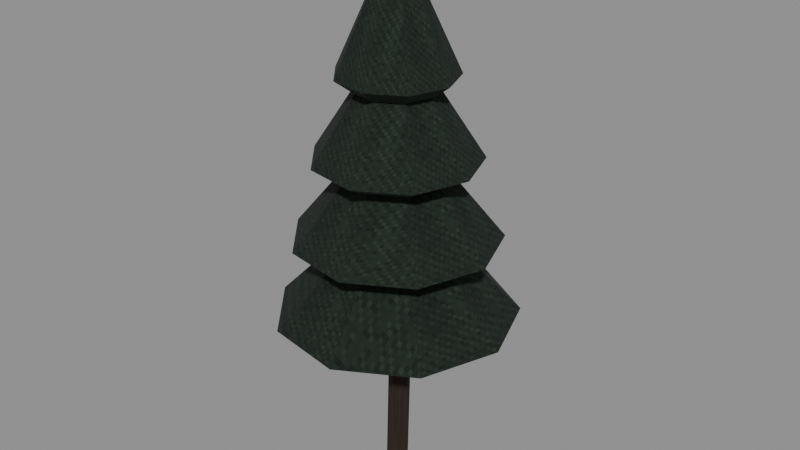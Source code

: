# Source: level_tree_conifer_worn.blend  (saved by Blender 5.0.118; exported with 4.5.12 LTS)
import bpy
from mathutils import Matrix  # noqa: F401  (used for matrix-valued properties, if any)

bpy.ops.wm.read_factory_settings(use_empty=True)
scene = bpy.context.scene
scene.name = 'Scene'

# ---- images (referenced by path relative to the original .blend; pixels are not part of the script)
import os
ASSET_DIR = os.environ.get("B2B_ASSET_DIR", "")  # directory of the original .blend (textures are referenced by path, not embedded)
HERE = os.path.dirname(os.path.abspath(__file__))  # packed textures are extracted next to this script under _unpacked/

def load_image(name, relpath, width, height, colorspace="sRGB"):
    """Load a texture the original file referenced (path relative to the .blend, or extracted next to this script)."""
    p = next((c for c in (os.path.join(HERE, relpath), os.path.join(ASSET_DIR, relpath)) if relpath and os.path.exists(c)), "")
    if p:
        img = bpy.data.images.load(p, check_existing=True)
        img.name = name
    else:  # same state as the original file: an image datablock whose file is absent (Cycles renders it pink)
        img = bpy.data.images.new(name, width, height)
        img.source = "FILE"
        img.filepath = "//" + (relpath or name)
    img.colorspace_settings.name = colorspace
    return img
img_oak_worn_diffuse = load_image('oak worn diffuse', '_unpacked/oak_worn_diffuse.af9ab8ad.png', 64, 64, 'sRGB')
img_green_worn_diffuse = load_image('green worn diffuse', '_unpacked/green_worn_diffuse.17eec57d.png', 64, 64, 'sRGB')

# ---- materials (node trees are filled in below, after node groups)
mat_rebuild_original_oak_worn = bpy.data.materials.new('Rebuild Original oak worn')
mat_rebuild_original_green_worn = bpy.data.materials.new('Rebuild Original green worn')

# ---- material node trees
mat_rebuild_original_oak_worn.use_nodes = True; mat_rebuild_original_oak_worn.node_tree.nodes.clear()
_N = mat_rebuild_original_oak_worn.node_tree.nodes; _L = mat_rebuild_original_oak_worn.node_tree.links
n0 = _N.new('ShaderNodeBsdfPrincipled'); n0.name = 'Principled BSDF'; n0.location = (-200, 100)
n0.inputs[2].default_value = 0.98
n1 = _N.new('ShaderNodeOutputMaterial'); n1.name = 'Material Output'; n1.location = (200, 100)
n2 = _N.new('ShaderNodeTexImage'); n2.name = 'Image Texture'; n2.location = (0, 0)
n2.image = img_oak_worn_diffuse
n2.interpolation = 'Closest'
_L.new(n0.outputs[0], n1.inputs[0])
_L.new(n2.outputs[0], n0.inputs[0])
n1.is_active_output = True
mat_rebuild_original_green_worn.use_nodes = True; mat_rebuild_original_green_worn.node_tree.nodes.clear()
_N = mat_rebuild_original_green_worn.node_tree.nodes; _L = mat_rebuild_original_green_worn.node_tree.links
n0 = _N.new('ShaderNodeBsdfPrincipled'); n0.name = 'Principled BSDF'; n0.location = (-200, 100)
n0.inputs[2].default_value = 0.98
n1 = _N.new('ShaderNodeOutputMaterial'); n1.name = 'Material Output'; n1.location = (200, 100)
n2 = _N.new('ShaderNodeTexImage'); n2.name = 'Image Texture'; n2.location = (0, 0)
n2.image = img_green_worn_diffuse
n2.interpolation = 'Closest'
_L.new(n0.outputs[0], n1.inputs[0])
_L.new(n2.outputs[0], n0.inputs[0])
n1.is_active_output = True

# ---- meshes
me_tapering_irregular_trunk_0 = bpy.data.meshes.new('Tapering irregular trunk 0')
me_tapering_irregular_trunk_0.from_pydata([(0.0, 0.15, -0.0012), (-0.106, 0.1061, 0.001272), (-0.15, 2.399e-05, 0.002999), (-0.106, -0.106, 0.002969), (-1.837e-17, -0.15, 0.0012), (0.106, -0.1061, -0.001272), (0.15, -2.399e-05, -0.002999), (0.106, 0.106, -0.002969), (0.05, 0.17, 2.499), (-0.05604, 0.1261, 2.501), (-0.09997, 0.02002, 2.503), (-0.05604, -0.08605, 2.503), (0.05, -0.13, 2.501), (0.156, -0.08608, 2.499), (0.2, 0.01998, 2.497), (0.156, 0.126, 2.497), (0.05, 0.17, 2.5), (-0.05586, 0.1261, 2.493), (-0.09971, 0.02, 2.491), (-0.05586, -0.08607, 2.493), (0.05, -0.13, 2.5), (0.1559, -0.08607, 2.507), (0.1997, 0.02, 2.509), (0.1559, 0.1261, 2.507), (-0.08, 0.17, 4.6), (-0.1859, 0.1261, 4.593), (-0.2297, 0.02, 4.591), (-0.1859, -0.08607, 4.593), (-0.08, -0.13, 4.6), (0.02586, -0.08607, 4.607), (0.06971, 0.02, 4.609), (0.02586, 0.1261, 4.607), (-0.08, 0.17, 4.602), (-0.186, 0.126, 4.606), (-0.2299, 0.01993, 4.607), (-0.186, -0.08611, 4.604), (-0.08, -0.13, 4.598), (0.02596, -0.08601, 4.594), (0.06985, 0.02007, 4.593), (0.02596, 0.1261, 4.596), (0.0, 0.15, 6.402), (-0.106, 0.106, 6.406), (-0.1499, -7.399e-05, 6.407), (-0.106, -0.1061, 6.404), (-1.835e-17, -0.15, 6.398), (0.106, -0.106, 6.394), (0.1499, 7.399e-05, 6.393), (0.106, 0.1061, 6.396), (1.155, 0.0, 2.3), (0.8848, 0.7424, 2.3), (0.2006, 1.137, 2.3), (-0.5775, 1.0, 2.3), (-1.085, 0.395, 2.3), (-1.085, -0.395, 2.3), (-0.5775, -1.0, 2.3), (0.2006, -1.137, 2.3), (0.8848, -0.7424, 2.3), (1.65, 0.0, 2.48), (1.264, 1.061, 2.48), (0.2865, 1.625, 2.48), (-0.825, 1.429, 2.48), (-1.55, 0.5643, 2.48), (-1.55, -0.5643, 2.48), (-0.825, -1.429, 2.48), (0.2865, -1.625, 2.48), (1.264, -1.061, 2.48), (0.015, 0.0, 4.2), (0.01149, 0.009642, 4.2), (0.002605, 0.01477, 4.2), (-0.0075, 0.01299, 4.2), (-0.0141, 0.00513, 4.2), (-0.0141, -0.00513, 4.2), (-0.0075, -0.01299, 4.2), (0.002605, -0.01477, 4.2), (0.01149, -0.009642, 4.2), (0.98, 0.0, 3.4), (0.7507, 0.6299, 3.4), (0.1702, 0.9651, 3.4), (-0.49, 0.8487, 3.4), (-0.9209, 0.3352, 3.4), (-0.9209, -0.3352, 3.4), (-0.49, -0.8487, 3.4), (0.1702, -0.9651, 3.4), (0.7507, -0.6299, 3.4), (1.4, 0.0, 3.58), (1.072, 0.8999, 3.58), (0.2431, 1.379, 3.58), (-0.7, 1.212, 3.58), (-1.316, 0.4788, 3.58), (-1.316, -0.4788, 3.58), (-0.7, -1.212, 3.58), (0.2431, -1.379, 3.58), (1.072, -0.8999, 3.58), (0.015, 0.0, 5.3), (0.01149, 0.009642, 5.3), (0.002605, 0.01477, 5.3), (-0.0075, 0.01299, 5.3), (-0.0141, 0.00513, 5.3), (-0.0141, -0.00513, 5.3), (-0.0075, -0.01299, 5.3), (0.002605, -0.01477, 5.3), (0.01149, -0.009642, 5.3), (0.784, 0.0, 4.5), (0.6006, 0.5039, 4.5), (0.1361, 0.7721, 4.5), (-0.392, 0.679, 4.5), (-0.7367, 0.2681, 4.5), (-0.7367, -0.2681, 4.5), (-0.392, -0.679, 4.5), (0.1361, -0.7721, 4.5), (0.6006, -0.5039, 4.5), (1.12, 0.0, 4.68), (0.858, 0.7199, 4.68), (0.1945, 1.103, 4.68), (-0.56, 0.9699, 4.68), (-1.052, 0.3831, 4.68), (-1.052, -0.3831, 4.68), (-0.56, -0.9699, 4.68), (0.1945, -1.103, 4.68), (0.858, -0.7199, 4.68), (0.015, 0.0, 6.4), (0.01149, 0.009642, 6.4), (0.002605, 0.01477, 6.4), (-0.0075, 0.01299, 6.4), (-0.0141, 0.00513, 6.4), (-0.0141, -0.00513, 6.4), (-0.0075, -0.01299, 6.4), (0.002605, -0.01477, 6.4), (0.01149, -0.009642, 6.4), (0.56, 0.0, 5.6), (0.429, 0.36, 5.6), (0.09724, 0.5515, 5.6), (-0.28, 0.485, 5.6), (-0.5262, 0.1915, 5.6), (-0.5262, -0.1915, 5.6), (-0.28, -0.485, 5.6), (0.09724, -0.5515, 5.6), (0.429, -0.36, 5.6), (0.8, 0.0, 5.78), (0.6128, 0.5142, 5.78), (0.1389, 0.7878, 5.78), (-0.4, 0.6928, 5.78), (-0.7518, 0.2736, 5.78), (-0.7518, -0.2736, 5.78), (-0.4, -0.6928, 5.78), (0.1389, -0.7878, 5.78), (0.6128, -0.5142, 5.78), (0.015, 0.0, 7.5), (0.01149, 0.009642, 7.5), (0.002605, 0.01477, 7.5), (-0.0075, 0.01299, 7.5), (-0.0141, 0.00513, 7.5), (-0.0141, -0.00513, 7.5), (-0.0075, -0.01299, 7.5), (0.002605, -0.01477, 7.5), (0.01149, -0.009642, 7.5)], [], [(7, 6, 5, 4, 3, 2, 1, 0), (8, 9, 10, 11, 12, 13, 14, 15), (0, 1, 9, 8), (1, 2, 10, 9), (2, 3, 11, 10), (3, 4, 12, 11), (4, 5, 13, 12), (5, 6, 14, 13), (6, 7, 15, 14), (7, 0, 8, 15), (23, 22, 21, 20, 19, 18, 17, 16), (24, 25, 26, 27, 28, 29, 30, 31), (16, 17, 25, 24), (17, 18, 26, 25), (18, 19, 27, 26), (19, 20, 28, 27), (20, 21, 29, 28), (21, 22, 30, 29), (22, 23, 31, 30), (23, 16, 24, 31), (39, 38, 37, 36, 35, 34, 33, 32), (40, 41, 42, 43, 44, 45, 46, 47), (32, 33, 41, 40), (33, 34, 42, 41), (34, 35, 43, 42), (35, 36, 44, 43), (36, 37, 45, 44), (37, 38, 46, 45), (38, 39, 47, 46), (39, 32, 40, 47), (48, 49, 58, 57), (49, 50, 59, 58), (50, 51, 60, 59), (51, 52, 61, 60), (52, 53, 62, 61), (53, 54, 63, 62), (54, 55, 64, 63), (55, 56, 65, 64), (56, 48, 57, 65), (57, 58, 67, 66), (58, 59, 68, 67), (59, 60, 69, 68), (60, 61, 70, 69), (61, 62, 71, 70), (62, 63, 72, 71), (63, 64, 73, 72), (64, 65, 74, 73), (65, 57, 66, 74), (56, 55, 54, 53, 52, 51, 50, 49, 48), (66, 67, 68, 69, 70, 71, 72, 73, 74), (75, 76, 85, 84), (76, 77, 86, 85), (77, 78, 87, 86), (78, 79, 88, 87), (79, 80, 89, 88), (80, 81, 90, 89), (81, 82, 91, 90), (82, 83, 92, 91), (83, 75, 84, 92), (84, 85, 94, 93), (85, 86, 95, 94), (86, 87, 96, 95), (87, 88, 97, 96), (88, 89, 98, 97), (89, 90, 99, 98), (90, 91, 100, 99), (91, 92, 101, 100), (92, 84, 93, 101), (83, 82, 81, 80, 79, 78, 77, 76, 75), (93, 94, 95, 96, 97, 98, 99, 100, 101), (102, 103, 112, 111), (103, 104, 113, 112), (104, 105, 114, 113), (105, 106, 115, 114), (106, 107, 116, 115), (107, 108, 117, 116), (108, 109, 118, 117), (109, 110, 119, 118), (110, 102, 111, 119), (111, 112, 121, 120), (112, 113, 122, 121), (113, 114, 123, 122), (114, 115, 124, 123), (115, 116, 125, 124), (116, 117, 126, 125), (117, 118, 127, 126), (118, 119, 128, 127), (119, 111, 120, 128), (110, 109, 108, 107, 106, 105, 104, 103, 102), (120, 121, 122, 123, 124, 125, 126, 127, 128), (129, 130, 139, 138), (130, 131, 140, 139), (131, 132, 141, 140), (132, 133, 142, 141), (133, 134, 143, 142), (134, 135, 144, 143), (135, 136, 145, 144), (136, 137, 146, 145), (137, 129, 138, 146), (138, 139, 148, 147), (139, 140, 149, 148), (140, 141, 150, 149), (141, 142, 151, 150), (142, 143, 152, 151), (143, 144, 153, 152), (144, 145, 154, 153), (145, 146, 155, 154), (146, 138, 147, 155), (137, 136, 135, 134, 133, 132, 131, 130, 129), (147, 148, 149, 150, 151, 152, 153, 154, 155)])
me_tapering_irregular_trunk_0.polygons.foreach_set('material_index', [0, 0, 0, 0, 0, 0, 0, 0, 0, 0, 0, 0, 0, 0, 0, 0, 0, 0, 0, 0, 0, 0, 0, 0, 0, 0, 0, 0, 0, 0, 1, 1, 1, 1, 1, 1, 1, 1, 1, 1, 1, 1, 1, 1, 1, 1, 1, 1, 1, 1, 1, 1, 1, 1, 1, 1, 1, 1, 1, 1, 1, 1, 1, 1, 1, 1, 1, 1, 1, 1, 1, 1, 1, 1, 1, 1, 1, 1, 1, 1, 1, 1, 1, 1, 1, 1, 1, 1, 1, 1, 1, 1, 1, 1, 1, 1, 1, 1, 1, 1, 1, 1, 1, 1, 1, 1, 1, 1, 1, 1])
_uv = me_tapering_irregular_trunk_0.uv_layers.new(name='UVMap')
_uv.uv.foreach_set('vector', [0.72, 0.7851, 0.8393, 0.4702, 0.72, 0.1554, 0.4321, 0.025, 0.1442, 0.1555, 0.025, 0.4704, 0.1442, 0.7852, 0.4321, 0.9156, 0.5679, 0.975, 0.28, 0.8446, 0.1607, 0.5298, 0.28, 0.2149, 0.5679, 0.08438, 0.8558, 0.2148, 0.975, 0.5296, 0.8558, 0.8445, 0.4321, 0.02568, 0.1442, 0.02662, 0.28, 0.9743, 0.5679, 0.9734, 0.7852, 0.02662, 0.4704, 0.02727, 0.5298, 0.975, 0.8446, 0.9743, 0.4704, 0.02727, 0.1555, 0.02726, 0.2149, 0.975, 0.5298, 0.975, 0.1442, 0.02726, 0.4321, 0.02659, 0.5679, 0.9743, 0.28, 0.975, 0.4321, 0.02659, 0.72, 0.02565, 0.8558, 0.9734, 0.5679, 0.9743, 0.1554, 0.02565, 0.4702, 0.025, 0.5296, 0.9727, 0.2148, 0.9734, 0.4702, 0.025, 0.7851, 0.02501, 0.8445, 0.9727, 0.5296, 0.9727, 0.72, 0.02501, 0.4321, 0.02568, 0.5679, 0.9734, 0.8558, 0.9727, 0.878, 0.8359, 0.975, 0.5, 0.878, 0.1641, 0.6438, 0.025, 0.4096, 0.1641, 0.3126, 0.5, 0.4096, 0.8359, 0.6438, 0.975, 0.3562, 0.975, 0.122, 0.8359, 0.025, 0.5, 0.122, 0.1641, 0.3562, 0.025, 0.5904, 0.1641, 0.6874, 0.5, 0.5904, 0.8359, 0.6438, 0.02916, 0.4096, 0.02622, 0.122, 0.9679, 0.3562, 0.9708, 0.8359, 0.02622, 0.5, 0.025, 0.5, 0.9667, 0.8359, 0.9679, 0.5, 0.025, 0.1641, 0.02622, 0.1641, 0.9679, 0.5, 0.9667, 0.4096, 0.02622, 0.6438, 0.02916, 0.3562, 0.9708, 0.122, 0.9679, 0.6438, 0.02916, 0.878, 0.03209, 0.5904, 0.9738, 0.3562, 0.9708, 0.1641, 0.03209, 0.5, 0.03331, 0.5, 0.975, 0.1641, 0.9738, 0.5, 0.03331, 0.8359, 0.03209, 0.8359, 0.9738, 0.5, 0.975, 0.878, 0.03209, 0.6438, 0.02916, 0.3562, 0.9708, 0.5904, 0.9738, 0.665, 0.8447, 0.7748, 0.5299, 0.665, 0.215, 0.3999, 0.08438, 0.1348, 0.2147, 0.025, 0.5295, 0.1348, 0.8444, 0.3999, 0.975, 0.6001, 0.9156, 0.335, 0.785, 0.2252, 0.4701, 0.335, 0.1553, 0.6001, 0.025, 0.8652, 0.1556, 0.975, 0.4705, 0.8652, 0.7853, 0.3999, 0.02936, 0.1348, 0.03157, 0.335, 0.9746, 0.6001, 0.9724, 0.8444, 0.03157, 0.5295, 0.03198, 0.4701, 0.975, 0.785, 0.9746, 0.5295, 0.03198, 0.2147, 0.03034, 0.1553, 0.9734, 0.4701, 0.975, 0.1348, 0.03034, 0.3999, 0.02762, 0.6001, 0.9706, 0.335, 0.9734, 0.3999, 0.02762, 0.665, 0.0254, 0.8652, 0.9684, 0.6001, 0.9706, 0.215, 0.0254, 0.5299, 0.025, 0.4705, 0.968, 0.1556, 0.9684, 0.5299, 0.025, 0.8447, 0.02664, 0.7853, 0.9697, 0.4705, 0.968, 0.665, 0.02664, 0.3999, 0.02936, 0.6001, 0.9724, 0.8652, 0.9697, 0.8281, 0.5, 0.7479, 0.717, 0.8604, 0.81, 0.975, 0.5, 0.7479, 0.717, 0.5448, 0.8325, 0.5703, 0.975, 0.8604, 0.81, 0.5448, 0.8325, 0.3138, 0.7924, 0.2403, 0.9177, 0.5703, 0.975, 0.3138, 0.7924, 0.1631, 0.6155, 0.025, 0.665, 0.2403, 0.9177, 0.1631, 0.6155, 0.1631, 0.3845, 0.025, 0.335, 0.025, 0.665, 0.1631, 0.3845, 0.3138, 0.2076, 0.2403, 0.08229, 0.025, 0.335, 0.3138, 0.2076, 0.5448, 0.1675, 0.5703, 0.025, 0.2403, 0.08229, 0.5448, 0.1675, 0.7479, 0.283, 0.8604, 0.19, 0.5703, 0.025, 0.7479, 0.283, 0.8281, 0.5, 0.975, 0.5, 0.8604, 0.19, 0.5, 0.115, 0.81, 0.115, 0.5028, 0.975, 0.5, 0.975, 0.8604, 0.81, 0.5703, 0.975, 0.486, 0.5043, 0.4886, 0.5028, 0.5703, 0.115, 0.2403, 0.115, 0.483, 0.975, 0.486, 0.975, 0.2403, 0.9177, 0.025, 0.665, 0.481, 0.5015, 0.483, 0.5038, 0.665, 0.115, 0.335, 0.115, 0.4985, 0.975, 0.5015, 0.975, 0.025, 0.335, 0.2403, 0.08229, 0.483, 0.4962, 0.481, 0.4985, 0.2403, 0.115, 0.5703, 0.115, 0.486, 0.975, 0.483, 0.975, 0.5703, 0.025, 0.8604, 0.19, 0.4886, 0.4972, 0.486, 0.4957, 0.19, 0.115, 0.5, 0.115, 0.5, 0.975, 0.4972, 0.975, 0.7479, 0.283, 0.5448, 0.1675, 0.3138, 0.2076, 0.1631, 0.3845, 0.1631, 0.6155, 0.3138, 0.7924, 0.5448, 0.8325, 0.7479, 0.717, 0.8281, 0.5, 0.4897, 0.5, 0.4886, 0.5028, 0.486, 0.5043, 0.483, 0.5038, 0.481, 0.5015, 0.481, 0.4985, 0.483, 0.4962, 0.486, 0.4957, 0.4886, 0.4972, 0.8281, 0.5, 0.7479, 0.717, 0.8604, 0.81, 0.975, 0.5, 0.7479, 0.717, 0.5448, 0.8325, 0.5703, 0.975, 0.8604, 0.81, 0.5448, 0.8325, 0.3138, 0.7924, 0.2403, 0.9177, 0.5703, 0.975, 0.3138, 0.7924, 0.1631, 0.6155, 0.025, 0.665, 0.2403, 0.9177, 0.1631, 0.6155, 0.1631, 0.3845, 0.025, 0.335, 0.025, 0.665, 0.1631, 0.3845, 0.3138, 0.2076, 0.2403, 0.08229, 0.025, 0.335, 0.3138, 0.2076, 0.5448, 0.1675, 0.5703, 0.025, 0.2403, 0.08229, 0.5448, 0.1675, 0.7479, 0.283, 0.8604, 0.19, 0.5703, 0.025, 0.7479, 0.283, 0.8281, 0.5, 0.975, 0.5, 0.8604, 0.19, 0.5, 0.115, 0.81, 0.115, 0.5033, 0.975, 0.5, 0.975, 0.8604, 0.115, 0.5703, 0.115, 0.4861, 0.975, 0.4893, 0.975, 0.5703, 0.115, 0.2403, 0.115, 0.4826, 0.975, 0.4861, 0.975, 0.9177, 0.115, 0.665, 0.115, 0.5018, 0.975, 0.5045, 0.975, 0.665, 0.115, 0.335, 0.115, 0.4982, 0.975, 0.5018, 0.975, 0.335, 0.115, 0.08229, 0.115, 0.4955, 0.975, 0.4982, 0.975, 0.2403, 0.115, 0.5703, 0.115, 0.4861, 0.975, 0.4826, 0.975, 0.5703, 0.115, 0.8604, 0.115, 0.4893, 0.975, 0.4861, 0.975, 0.19, 0.115, 0.5, 0.115, 0.5, 0.975, 0.4967, 0.975, 0.7479, 0.283, 0.5448, 0.1675, 0.3138, 0.2076, 0.1631, 0.3845, 0.1631, 0.6155, 0.3138, 0.7924, 0.5448, 0.8325, 0.7479, 0.717, 0.8281, 0.5, 0.4905, 0.5, 0.4893, 0.5033, 0.4861, 0.5051, 0.4826, 0.5045, 0.4803, 0.5018, 0.4803, 0.4982, 0.4826, 0.4955, 0.4861, 0.4949, 0.4893, 0.4967, 0.8281, 0.5, 0.7479, 0.717, 0.8604, 0.81, 0.975, 0.5, 0.7479, 0.717, 0.5448, 0.8325, 0.5703, 0.975, 0.8604, 0.81, 0.5448, 0.8325, 0.3138, 0.7924, 0.2403, 0.9177, 0.5703, 0.975, 0.3138, 0.7924, 0.1631, 0.6155, 0.025, 0.665, 0.2403, 0.9177, 0.1631, 0.6155, 0.1631, 0.3845, 0.025, 0.335, 0.025, 0.665, 0.1631, 0.3845, 0.3138, 0.2076, 0.2403, 0.08229, 0.025, 0.335, 0.3138, 0.2076, 0.5448, 0.1675, 0.5703, 0.025, 0.2403, 0.08229, 0.5448, 0.1675, 0.7479, 0.283, 0.8604, 0.19, 0.5703, 0.025, 0.7479, 0.283, 0.8281, 0.5, 0.975, 0.5, 0.8604, 0.19, 0.5, 0.115, 0.81, 0.115, 0.5042, 0.975, 0.5, 0.975, 0.8604, 0.115, 0.5703, 0.115, 0.4864, 0.975, 0.4903, 0.975, 0.5703, 0.115, 0.2403, 0.115, 0.482, 0.975, 0.4864, 0.975, 0.9177, 0.115, 0.665, 0.115, 0.5022, 0.975, 0.5056, 0.975, 0.665, 0.115, 0.335, 0.115, 0.4978, 0.975, 0.5022, 0.975, 0.335, 0.115, 0.08229, 0.115, 0.4944, 0.975, 0.4978, 0.975, 0.2403, 0.115, 0.5703, 0.115, 0.4864, 0.975, 0.482, 0.975, 0.5703, 0.115, 0.8604, 0.115, 0.4903, 0.975, 0.4864, 0.975, 0.19, 0.115, 0.5, 0.115, 0.5, 0.975, 0.4958, 0.975, 0.7479, 0.283, 0.5448, 0.1675, 0.3138, 0.2076, 0.1631, 0.3845, 0.1631, 0.6155, 0.3138, 0.7924, 0.5448, 0.8325, 0.7479, 0.717, 0.8281, 0.5, 0.4918, 0.5, 0.4903, 0.5042, 0.4864, 0.5064, 0.482, 0.5056, 0.4791, 0.5022, 0.4791, 0.4978, 0.482, 0.4944, 0.4864, 0.4936, 0.4903, 0.4958, 0.8281, 0.5, 0.7479, 0.717, 0.8604, 0.81, 0.975, 0.5, 0.7479, 0.717, 0.5448, 0.8325, 0.5703, 0.975, 0.8604, 0.81, 0.5448, 0.8325, 0.3138, 0.7924, 0.2403, 0.9177, 0.5703, 0.975, 0.3138, 0.7924, 0.1631, 0.6155, 0.025, 0.665, 0.2403, 0.9177, 0.1631, 0.6155, 0.1631, 0.3845, 0.025, 0.335, 0.025, 0.665, 0.1631, 0.3845, 0.3138, 0.2076, 0.2403, 0.08229, 0.025, 0.335, 0.3138, 0.2076, 0.5448, 0.1675, 0.5703, 0.025, 0.2403, 0.08229, 0.5448, 0.1675, 0.7479, 0.283, 0.8604, 0.19, 0.5703, 0.025, 0.7479, 0.283, 0.8281, 0.5, 0.975, 0.5, 0.8604, 0.19, 0.5, 0.115, 0.81, 0.115, 0.5058, 0.975, 0.5, 0.975, 0.8604, 0.115, 0.5703, 0.115, 0.4868, 0.975, 0.4923, 0.975, 0.5703, 0.115, 0.2403, 0.115, 0.4806, 0.975, 0.4868, 0.975, 0.9177, 0.115, 0.665, 0.115, 0.5031, 0.975, 0.5078, 0.975, 0.665, 0.115, 0.335, 0.115, 0.4969, 0.975, 0.5031, 0.975, 0.335, 0.115, 0.08229, 0.115, 0.4922, 0.975, 0.4969, 0.975, 0.2403, 0.115, 0.5703, 0.115, 0.4868, 0.975, 0.4806, 0.975, 0.5703, 0.115, 0.8604, 0.115, 0.4923, 0.975, 0.4868, 0.975, 0.19, 0.115, 0.5, 0.115, 0.5, 0.975, 0.4942, 0.975, 0.7479, 0.283, 0.5448, 0.1675, 0.3138, 0.2076, 0.1631, 0.3845, 0.1631, 0.6155, 0.3138, 0.7924, 0.5448, 0.8325, 0.7479, 0.717, 0.8281, 0.5, 0.4944, 0.5, 0.4923, 0.5058, 0.4868, 0.5089, 0.4806, 0.5078, 0.4766, 0.5031, 0.4766, 0.4969, 0.4806, 0.4922, 0.4868, 0.4911, 0.4923, 0.4942])
me_tapering_irregular_trunk_0.materials.append(mat_rebuild_original_oak_worn)
me_tapering_irregular_trunk_0.materials.append(mat_rebuild_original_green_worn)
me_tapering_irregular_trunk_0.update()

# ---- objects
ob_level_tree_conifer_worn = bpy.data.objects.new('level_tree_conifer_worn', me_tapering_irregular_trunk_0)

# ---- transforms, parenting, visibility, modifiers, constraints
ob_level_tree_conifer_worn.location = (0.0, 0.0, 0.0)
_vg = ob_level_tree_conifer_worn.vertex_groups.new(name='Tapering irregular trunk 0')
_vg = ob_level_tree_conifer_worn.vertex_groups.new(name='Tapering irregular trunk 1')
_vg = ob_level_tree_conifer_worn.vertex_groups.new(name='Tapering irregular trunk 2')
_vg = ob_level_tree_conifer_worn.vertex_groups.new(name='Layered low-poly conifer crown')
_vg = ob_level_tree_conifer_worn.vertex_groups.new(name='Layered low-poly conifer crown.001')
_vg = ob_level_tree_conifer_worn.vertex_groups.new(name='Layered low-poly conifer crown.002')
_vg = ob_level_tree_conifer_worn.vertex_groups.new(name='Layered low-poly conifer crown.003')

# ---- collection membership
scene.collection.objects.link(ob_level_tree_conifer_worn)

# ---- scene / render settings (as saved in the file)
scene.frame_start = 1; scene.frame_end = 250; scene.frame_set(1)
scene.render.engine = 'BLENDER_EEVEE_NEXT'
scene.render.bake_bias = 0.0
scene.render.bake_samples = 0
scene.cycles.sampling_pattern = 'TABULATED_SOBOL'
scene.eevee.use_volume_custom_range = False
bpy.context.view_layer.update()

# ---- added for rendering (the .blend has no active camera and no usable light): camera, sun + grey world if the file has none
cam_auto = bpy.data.cameras.new('AutoCamera')
cam_auto.lens = 50.0
cam_auto.sensor_width = 36.0
cam_auto.clip_end = 1000.0
ob_auto_camera = bpy.data.objects.new('AutoCamera', cam_auto)
scene.collection.objects.link(ob_auto_camera)
ob_auto_camera.location = (8.17382, -9.74889, 10.2478)
ob_auto_camera.rotation_euler = (1.09748, -7.21219e-08, 0.694738)
scene.camera = ob_auto_camera
light_auto_sun = bpy.data.lights.new('AutoSun', 'SUN')
light_auto_sun.energy = 3.0
light_auto_sun.angle = 0.0523599
ob_auto_sun = bpy.data.objects.new('AutoSun', light_auto_sun)
scene.collection.objects.link(ob_auto_sun)
ob_auto_sun.rotation_euler = (0.872665, 0.174533, 0.523599)
if scene.world is None:
    world_auto = bpy.data.worlds.new('AutoWorld')
    world_auto.color = (0.3, 0.3, 0.3)
    scene.world = world_auto
bpy.context.view_layer.update()
